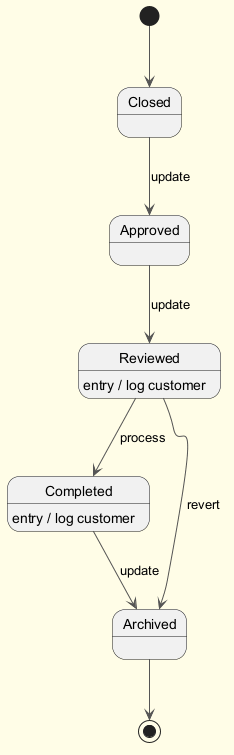

The diagram above was rendered by PlantUML. Its source (embedded in the PNG):
@startuml
skinparam backgroundColor #FFFDE7
skinparam classBackgroundColor #FFF9C4
skinparam classBorderColor #F57F17
skinparam ArrowColor #555555
[*] --> Closed
Closed --> Approved : update
Approved --> Reviewed : update
Reviewed --> Completed : process
Reviewed : entry / log customer
Completed --> Archived : update
Completed : entry / log customer
Reviewed --> Archived : revert
Archived --> [*]
@enduml